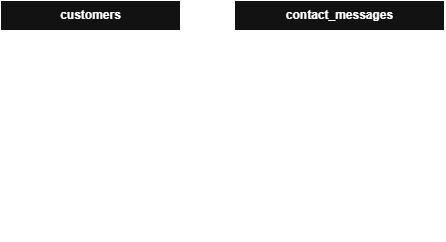

The diagram above was exported from draw.io. Its source (the exported page's mxGraphModel, read from the mxfile embedded in the PNG):
<mxGraphModel dx="1414" dy="743" grid="1" gridSize="10" guides="1" tooltips="1" connect="1" arrows="1" fold="1" page="1" pageScale="1" pageWidth="850" pageHeight="1100" math="0" shadow="0">
  <root>
    <mxCell id="0" />
    <mxCell id="1" parent="0" />
    <mxCell id="iL322--iDkA8s3JAtjGH-1" parent="1" style="shape=table;startSize=30;container=1;collapsible=1;childLayout=tableLayout;fixedRows=1;rowLines=0;fontStyle=1;align=center;resizeLast=1;html=1;" value="customers" vertex="1">
      <mxGeometry height="180" width="180" x="191" y="140" as="geometry" />
    </mxCell>
    <mxCell id="iL322--iDkA8s3JAtjGH-2" parent="iL322--iDkA8s3JAtjGH-1" style="shape=tableRow;horizontal=0;startSize=0;swimlaneHead=0;swimlaneBody=0;fillColor=none;collapsible=0;dropTarget=0;points=[[0,0.5],[1,0.5]];portConstraint=eastwest;top=0;left=0;right=0;bottom=1;" value="" vertex="1">
      <mxGeometry height="30" width="180" y="30" as="geometry" />
    </mxCell>
    <mxCell id="iL322--iDkA8s3JAtjGH-3" parent="iL322--iDkA8s3JAtjGH-2" style="shape=partialRectangle;connectable=0;fillColor=none;top=0;left=0;bottom=0;right=0;fontStyle=1;overflow=hidden;whiteSpace=wrap;html=1;" value="PK" vertex="1">
      <mxGeometry height="30" width="30" as="geometry">
        <mxRectangle height="30" width="30" as="alternateBounds" />
      </mxGeometry>
    </mxCell>
    <mxCell id="iL322--iDkA8s3JAtjGH-4" parent="iL322--iDkA8s3JAtjGH-2" style="shape=partialRectangle;connectable=0;fillColor=none;top=0;left=0;bottom=0;right=0;align=left;spacingLeft=6;fontStyle=5;overflow=hidden;whiteSpace=wrap;html=1;" value="customer_id INT" vertex="1">
      <mxGeometry height="30" width="150" x="30" as="geometry">
        <mxRectangle height="30" width="150" as="alternateBounds" />
      </mxGeometry>
    </mxCell>
    <mxCell id="iL322--iDkA8s3JAtjGH-5" parent="iL322--iDkA8s3JAtjGH-1" style="shape=tableRow;horizontal=0;startSize=0;swimlaneHead=0;swimlaneBody=0;fillColor=none;collapsible=0;dropTarget=0;points=[[0,0.5],[1,0.5]];portConstraint=eastwest;top=0;left=0;right=0;bottom=0;" value="" vertex="1">
      <mxGeometry height="30" width="180" y="60" as="geometry" />
    </mxCell>
    <mxCell id="iL322--iDkA8s3JAtjGH-6" parent="iL322--iDkA8s3JAtjGH-5" style="shape=partialRectangle;connectable=0;fillColor=none;top=0;left=0;bottom=0;right=0;editable=1;overflow=hidden;whiteSpace=wrap;html=1;" value="" vertex="1">
      <mxGeometry height="30" width="30" as="geometry">
        <mxRectangle height="30" width="30" as="alternateBounds" />
      </mxGeometry>
    </mxCell>
    <mxCell id="iL322--iDkA8s3JAtjGH-7" parent="iL322--iDkA8s3JAtjGH-5" style="shape=partialRectangle;connectable=0;fillColor=none;top=0;left=0;bottom=0;right=0;align=left;spacingLeft=6;overflow=hidden;whiteSpace=wrap;html=1;" value="email VARCHAR(50)" vertex="1">
      <mxGeometry height="30" width="150" x="30" as="geometry">
        <mxRectangle height="30" width="150" as="alternateBounds" />
      </mxGeometry>
    </mxCell>
    <mxCell id="Ltf2-5cpLy3LnB_fb5BW-1" parent="iL322--iDkA8s3JAtjGH-1" style="shape=tableRow;horizontal=0;startSize=0;swimlaneHead=0;swimlaneBody=0;fillColor=none;collapsible=0;dropTarget=0;points=[[0,0.5],[1,0.5]];portConstraint=eastwest;top=0;left=0;right=0;bottom=0;" vertex="1">
      <mxGeometry height="30" width="180" y="90" as="geometry" />
    </mxCell>
    <mxCell id="Ltf2-5cpLy3LnB_fb5BW-2" parent="Ltf2-5cpLy3LnB_fb5BW-1" style="shape=partialRectangle;connectable=0;fillColor=none;top=0;left=0;bottom=0;right=0;editable=1;overflow=hidden;whiteSpace=wrap;html=1;" vertex="1">
      <mxGeometry height="30" width="30" as="geometry">
        <mxRectangle height="30" width="30" as="alternateBounds" />
      </mxGeometry>
    </mxCell>
    <mxCell id="Ltf2-5cpLy3LnB_fb5BW-3" parent="Ltf2-5cpLy3LnB_fb5BW-1" style="shape=partialRectangle;connectable=0;fillColor=none;top=0;left=0;bottom=0;right=0;align=left;spacingLeft=6;overflow=hidden;whiteSpace=wrap;html=1;" value="name VARCHAR(50)" vertex="1">
      <mxGeometry height="30" width="150" x="30" as="geometry">
        <mxRectangle height="30" width="150" as="alternateBounds" />
      </mxGeometry>
    </mxCell>
    <mxCell id="iL322--iDkA8s3JAtjGH-8" parent="iL322--iDkA8s3JAtjGH-1" style="shape=tableRow;horizontal=0;startSize=0;swimlaneHead=0;swimlaneBody=0;fillColor=none;collapsible=0;dropTarget=0;points=[[0,0.5],[1,0.5]];portConstraint=eastwest;top=0;left=0;right=0;bottom=0;" value="" vertex="1">
      <mxGeometry height="30" width="180" y="120" as="geometry" />
    </mxCell>
    <mxCell id="iL322--iDkA8s3JAtjGH-9" parent="iL322--iDkA8s3JAtjGH-8" style="shape=partialRectangle;connectable=0;fillColor=none;top=0;left=0;bottom=0;right=0;editable=1;overflow=hidden;whiteSpace=wrap;html=1;" value="" vertex="1">
      <mxGeometry height="30" width="30" as="geometry">
        <mxRectangle height="30" width="30" as="alternateBounds" />
      </mxGeometry>
    </mxCell>
    <mxCell id="iL322--iDkA8s3JAtjGH-10" parent="iL322--iDkA8s3JAtjGH-8" style="shape=partialRectangle;connectable=0;fillColor=none;top=0;left=0;bottom=0;right=0;align=left;spacingLeft=6;overflow=hidden;whiteSpace=wrap;html=1;" value="password VARCHAR(50)" vertex="1">
      <mxGeometry height="30" width="150" x="30" as="geometry">
        <mxRectangle height="30" width="150" as="alternateBounds" />
      </mxGeometry>
    </mxCell>
    <mxCell id="iL322--iDkA8s3JAtjGH-11" parent="iL322--iDkA8s3JAtjGH-1" style="shape=tableRow;horizontal=0;startSize=0;swimlaneHead=0;swimlaneBody=0;fillColor=none;collapsible=0;dropTarget=0;points=[[0,0.5],[1,0.5]];portConstraint=eastwest;top=0;left=0;right=0;bottom=0;" value="" vertex="1">
      <mxGeometry height="30" width="180" y="150" as="geometry" />
    </mxCell>
    <mxCell id="iL322--iDkA8s3JAtjGH-12" parent="iL322--iDkA8s3JAtjGH-11" style="shape=partialRectangle;connectable=0;fillColor=none;top=0;left=0;bottom=0;right=0;editable=1;overflow=hidden;whiteSpace=wrap;html=1;" value="" vertex="1">
      <mxGeometry height="30" width="30" as="geometry">
        <mxRectangle height="30" width="30" as="alternateBounds" />
      </mxGeometry>
    </mxCell>
    <mxCell id="iL322--iDkA8s3JAtjGH-13" parent="iL322--iDkA8s3JAtjGH-11" style="shape=partialRectangle;connectable=0;fillColor=none;top=0;left=0;bottom=0;right=0;align=left;spacingLeft=6;overflow=hidden;whiteSpace=wrap;html=1;" value="login BOOLEAN" vertex="1">
      <mxGeometry height="30" width="150" x="30" as="geometry">
        <mxRectangle height="30" width="150" as="alternateBounds" />
      </mxGeometry>
    </mxCell>
    <mxCell id="iL322--iDkA8s3JAtjGH-14" parent="1" style="shape=table;startSize=30;container=1;collapsible=1;childLayout=tableLayout;fixedRows=1;rowLines=0;fontStyle=1;align=center;resizeLast=1;html=1;" value="contact_messages" vertex="1">
      <mxGeometry height="240" width="210" x="425" y="140" as="geometry" />
    </mxCell>
    <mxCell id="iL322--iDkA8s3JAtjGH-15" parent="iL322--iDkA8s3JAtjGH-14" style="shape=tableRow;horizontal=0;startSize=0;swimlaneHead=0;swimlaneBody=0;fillColor=none;collapsible=0;dropTarget=0;points=[[0,0.5],[1,0.5]];portConstraint=eastwest;top=0;left=0;right=0;bottom=1;" value="" vertex="1">
      <mxGeometry height="30" width="210" y="30" as="geometry" />
    </mxCell>
    <mxCell id="iL322--iDkA8s3JAtjGH-16" parent="iL322--iDkA8s3JAtjGH-15" style="shape=partialRectangle;connectable=0;fillColor=none;top=0;left=0;bottom=0;right=0;fontStyle=1;overflow=hidden;whiteSpace=wrap;html=1;" value="PK" vertex="1">
      <mxGeometry height="30" width="30" as="geometry">
        <mxRectangle height="30" width="30" as="alternateBounds" />
      </mxGeometry>
    </mxCell>
    <mxCell id="iL322--iDkA8s3JAtjGH-17" parent="iL322--iDkA8s3JAtjGH-15" style="shape=partialRectangle;connectable=0;fillColor=none;top=0;left=0;bottom=0;right=0;align=left;spacingLeft=6;fontStyle=5;overflow=hidden;whiteSpace=wrap;html=1;" value="contact_id INT" vertex="1">
      <mxGeometry height="30" width="180" x="30" as="geometry">
        <mxRectangle height="30" width="180" as="alternateBounds" />
      </mxGeometry>
    </mxCell>
    <mxCell id="iL322--iDkA8s3JAtjGH-18" parent="iL322--iDkA8s3JAtjGH-14" style="shape=tableRow;horizontal=0;startSize=0;swimlaneHead=0;swimlaneBody=0;fillColor=none;collapsible=0;dropTarget=0;points=[[0,0.5],[1,0.5]];portConstraint=eastwest;top=0;left=0;right=0;bottom=0;" value="" vertex="1">
      <mxGeometry height="30" width="210" y="60" as="geometry" />
    </mxCell>
    <mxCell id="iL322--iDkA8s3JAtjGH-19" parent="iL322--iDkA8s3JAtjGH-18" style="shape=partialRectangle;connectable=0;fillColor=none;top=0;left=0;bottom=0;right=0;editable=1;overflow=hidden;whiteSpace=wrap;html=1;" value="" vertex="1">
      <mxGeometry height="30" width="30" as="geometry">
        <mxRectangle height="30" width="30" as="alternateBounds" />
      </mxGeometry>
    </mxCell>
    <mxCell id="iL322--iDkA8s3JAtjGH-20" parent="iL322--iDkA8s3JAtjGH-18" style="shape=partialRectangle;connectable=0;fillColor=none;top=0;left=0;bottom=0;right=0;align=left;spacingLeft=6;overflow=hidden;whiteSpace=wrap;html=1;" value="phone VARCHAR(50)" vertex="1">
      <mxGeometry height="30" width="180" x="30" as="geometry">
        <mxRectangle height="30" width="180" as="alternateBounds" />
      </mxGeometry>
    </mxCell>
    <mxCell id="iL322--iDkA8s3JAtjGH-21" parent="iL322--iDkA8s3JAtjGH-14" style="shape=tableRow;horizontal=0;startSize=0;swimlaneHead=0;swimlaneBody=0;fillColor=none;collapsible=0;dropTarget=0;points=[[0,0.5],[1,0.5]];portConstraint=eastwest;top=0;left=0;right=0;bottom=0;" value="" vertex="1">
      <mxGeometry height="30" width="210" y="90" as="geometry" />
    </mxCell>
    <mxCell id="iL322--iDkA8s3JAtjGH-22" parent="iL322--iDkA8s3JAtjGH-21" style="shape=partialRectangle;connectable=0;fillColor=none;top=0;left=0;bottom=0;right=0;editable=1;overflow=hidden;whiteSpace=wrap;html=1;" value="" vertex="1">
      <mxGeometry height="30" width="30" as="geometry">
        <mxRectangle height="30" width="30" as="alternateBounds" />
      </mxGeometry>
    </mxCell>
    <mxCell id="iL322--iDkA8s3JAtjGH-23" parent="iL322--iDkA8s3JAtjGH-21" style="shape=partialRectangle;connectable=0;fillColor=none;top=0;left=0;bottom=0;right=0;align=left;spacingLeft=6;overflow=hidden;whiteSpace=wrap;html=1;" value="email VARCHAR(50)" vertex="1">
      <mxGeometry height="30" width="180" x="30" as="geometry">
        <mxRectangle height="30" width="180" as="alternateBounds" />
      </mxGeometry>
    </mxCell>
    <mxCell id="Ltf2-5cpLy3LnB_fb5BW-4" parent="iL322--iDkA8s3JAtjGH-14" style="shape=tableRow;horizontal=0;startSize=0;swimlaneHead=0;swimlaneBody=0;fillColor=none;collapsible=0;dropTarget=0;points=[[0,0.5],[1,0.5]];portConstraint=eastwest;top=0;left=0;right=0;bottom=0;" vertex="1">
      <mxGeometry height="30" width="210" y="120" as="geometry" />
    </mxCell>
    <mxCell id="Ltf2-5cpLy3LnB_fb5BW-5" parent="Ltf2-5cpLy3LnB_fb5BW-4" style="shape=partialRectangle;connectable=0;fillColor=none;top=0;left=0;bottom=0;right=0;editable=1;overflow=hidden;whiteSpace=wrap;html=1;" vertex="1">
      <mxGeometry height="30" width="30" as="geometry">
        <mxRectangle height="30" width="30" as="alternateBounds" />
      </mxGeometry>
    </mxCell>
    <mxCell id="Ltf2-5cpLy3LnB_fb5BW-6" parent="Ltf2-5cpLy3LnB_fb5BW-4" style="shape=partialRectangle;connectable=0;fillColor=none;top=0;left=0;bottom=0;right=0;align=left;spacingLeft=6;overflow=hidden;whiteSpace=wrap;html=1;" value="subject VARCHAR(50)" vertex="1">
      <mxGeometry height="30" width="180" x="30" as="geometry">
        <mxRectangle height="30" width="180" as="alternateBounds" />
      </mxGeometry>
    </mxCell>
    <mxCell id="iL322--iDkA8s3JAtjGH-24" parent="iL322--iDkA8s3JAtjGH-14" style="shape=tableRow;horizontal=0;startSize=0;swimlaneHead=0;swimlaneBody=0;fillColor=none;collapsible=0;dropTarget=0;points=[[0,0.5],[1,0.5]];portConstraint=eastwest;top=0;left=0;right=0;bottom=0;" value="" vertex="1">
      <mxGeometry height="30" width="210" y="150" as="geometry" />
    </mxCell>
    <mxCell id="iL322--iDkA8s3JAtjGH-25" parent="iL322--iDkA8s3JAtjGH-24" style="shape=partialRectangle;connectable=0;fillColor=none;top=0;left=0;bottom=0;right=0;editable=1;overflow=hidden;whiteSpace=wrap;html=1;" value="" vertex="1">
      <mxGeometry height="30" width="30" as="geometry">
        <mxRectangle height="30" width="30" as="alternateBounds" />
      </mxGeometry>
    </mxCell>
    <mxCell id="iL322--iDkA8s3JAtjGH-26" parent="iL322--iDkA8s3JAtjGH-24" style="shape=partialRectangle;connectable=0;fillColor=none;top=0;left=0;bottom=0;right=0;align=left;spacingLeft=6;overflow=hidden;whiteSpace=wrap;html=1;" value="messages TEXT&lt;span style=&quot;white-space: pre;&quot;&gt;&#09;&lt;/span&gt;" vertex="1">
      <mxGeometry height="30" width="180" x="30" as="geometry">
        <mxRectangle height="30" width="180" as="alternateBounds" />
      </mxGeometry>
    </mxCell>
    <mxCell id="iL322--iDkA8s3JAtjGH-30" parent="iL322--iDkA8s3JAtjGH-14" style="shape=tableRow;horizontal=0;startSize=0;swimlaneHead=0;swimlaneBody=0;fillColor=none;collapsible=0;dropTarget=0;points=[[0,0.5],[1,0.5]];portConstraint=eastwest;top=0;left=0;right=0;bottom=0;" vertex="1">
      <mxGeometry height="30" width="210" y="180" as="geometry" />
    </mxCell>
    <mxCell id="iL322--iDkA8s3JAtjGH-31" parent="iL322--iDkA8s3JAtjGH-30" style="shape=partialRectangle;connectable=0;fillColor=none;top=0;left=0;bottom=0;right=0;editable=1;overflow=hidden;whiteSpace=wrap;html=1;" vertex="1">
      <mxGeometry height="30" width="30" as="geometry">
        <mxRectangle height="30" width="30" as="alternateBounds" />
      </mxGeometry>
    </mxCell>
    <mxCell id="iL322--iDkA8s3JAtjGH-32" parent="iL322--iDkA8s3JAtjGH-30" style="shape=partialRectangle;connectable=0;fillColor=none;top=0;left=0;bottom=0;right=0;align=left;spacingLeft=6;overflow=hidden;whiteSpace=wrap;html=1;" value="create_at TIMESTAMP" vertex="1">
      <mxGeometry height="30" width="180" x="30" as="geometry">
        <mxRectangle height="30" width="180" as="alternateBounds" />
      </mxGeometry>
    </mxCell>
    <mxCell id="iL322--iDkA8s3JAtjGH-27" parent="iL322--iDkA8s3JAtjGH-14" style="shape=tableRow;horizontal=0;startSize=0;swimlaneHead=0;swimlaneBody=0;fillColor=none;collapsible=0;dropTarget=0;points=[[0,0.5],[1,0.5]];portConstraint=eastwest;top=0;left=0;right=0;bottom=0;" vertex="1">
      <mxGeometry height="30" width="210" y="210" as="geometry" />
    </mxCell>
    <mxCell id="iL322--iDkA8s3JAtjGH-28" parent="iL322--iDkA8s3JAtjGH-27" style="shape=partialRectangle;connectable=0;fillColor=none;top=0;left=0;bottom=0;right=0;editable=1;overflow=hidden;whiteSpace=wrap;html=1;" value="FK" vertex="1">
      <mxGeometry height="30" width="30" as="geometry">
        <mxRectangle height="30" width="30" as="alternateBounds" />
      </mxGeometry>
    </mxCell>
    <mxCell id="iL322--iDkA8s3JAtjGH-29" parent="iL322--iDkA8s3JAtjGH-27" style="shape=partialRectangle;connectable=0;fillColor=none;top=0;left=0;bottom=0;right=0;align=left;spacingLeft=6;overflow=hidden;whiteSpace=wrap;html=1;" value="customer_id INT" vertex="1">
      <mxGeometry height="30" width="180" x="30" as="geometry">
        <mxRectangle height="30" width="180" as="alternateBounds" />
      </mxGeometry>
    </mxCell>
    <mxCell id="iL322--iDkA8s3JAtjGH-34" edge="1" parent="1" source="iL322--iDkA8s3JAtjGH-2" style="edgeStyle=orthogonalEdgeStyle;rounded=0;orthogonalLoop=1;jettySize=auto;html=1;exitX=1;exitY=0.5;exitDx=0;exitDy=0;entryX=0;entryY=0.5;entryDx=0;entryDy=0;endArrow=ERoneToMany;endFill=0;" target="iL322--iDkA8s3JAtjGH-27">
      <mxGeometry relative="1" as="geometry" />
    </mxCell>
  </root>
</mxGraphModel>